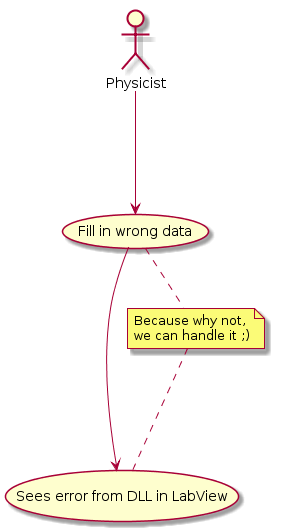

The diagram above was rendered by PlantUML. Its source (embedded in the PNG):
@startuml
:Physicist: as Freak
(Fill in wrong data) as (FuckUp)
(Sees error from DLL in LabView) as (S)

note "Because why not,\nwe can handle it ;)" as N

Freak ---> (FuckUp)

(FuckUp) .. N
N ... (S)

(FuckUp) --> (S)

@enduml